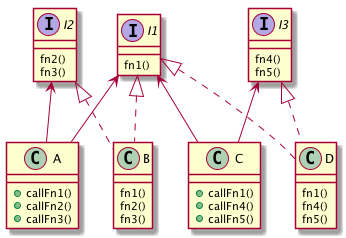

The diagram above was rendered by PlantUML. Its source (embedded in the PNG):
@startuml
interface I1 {
    fn1()
}
interface I2 {
    fn2()
    fn3()
}
interface I3 {
    fn4()
    fn5()
}

class A{
    + callFn1()
    + callFn2()
    + callFn3()
}

class B {
    fn1()
    fn2()
    fn3()
}

class C{
    + callFn1()
    + callFn4()
    + callFn5()
}

class D {
    fn1()
    fn4()
    fn5()
}

I1 <|.. B
I2 <|.. B
I1 <|.. D
I3 <|.. D

I1 <-- A
I2 <-- A
I1 <-- C
I3 <-- C

@enduml